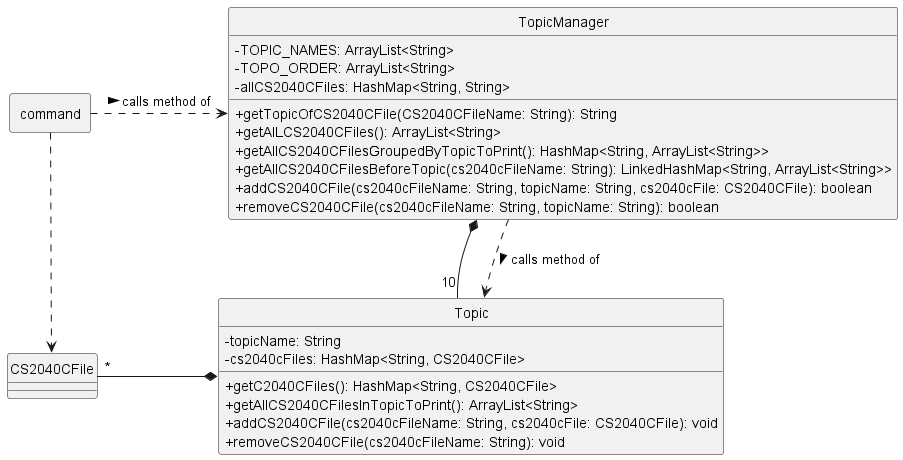

The diagram above was rendered by PlantUML. Its source (embedded in the PNG):
@startuml
skinparam classAttributeIconSize 0
hide circle

together {
    package command <<rectangle>> {
    }
    class CS2040CFile {
    }
}

class TopicManager {
    -TOPIC_NAMES: ArrayList<String>
    -TOPO_ORDER: ArrayList<String>
    -allCS2040CFiles: HashMap<String, String>
    +getTopicOfCS2040CFile(CS2040CFileName: String): String
    +getAlLCS2040CFiles(): ArrayList<String>
    +getAllCS2040CFilesGroupedByTopicToPrint(): HashMap<String, ArrayList<String>>
    +getAllCS2040CFilesBeforeTopic(cs2040cFileName: String): LinkedHashMap<String, ArrayList<String>>
    +addCS2040CFile(cs2040cFileName: String, topicName: String, cs2040cFile: CS2040CFile): boolean
    +removeCS2040CFile(cs2040cFileName: String, topicName: String): boolean
}

class Topic {
    -topicName: String
    -cs2040cFiles: HashMap<String, CS2040CFile>
    +getC2040CFiles(): HashMap<String, CS2040CFile>
    +getAllCS2040CFilesInTopicToPrint(): ArrayList<String>
    +addCS2040CFile(cs2040cFileName: String, cs2040cFile: CS2040CFile): void
    +removeCS2040CFile(cs2040cFileName: String): void
}



TopicManager *-- "10" Topic
command .> TopicManager: calls method of >
TopicManager ..> Topic: calls method of >
command ..> CS2040CFile
Topic *- "*" CS2040CFile
TopicManager -[hidden]-> Topic
@enduml